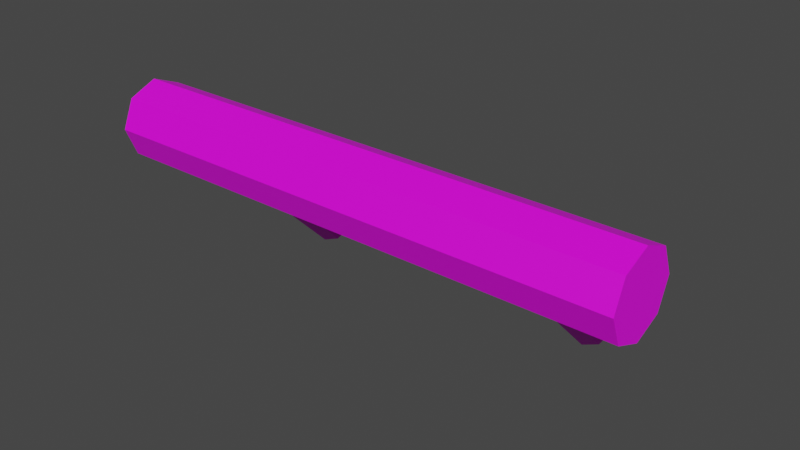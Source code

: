 # Source: alavanca.blend  (saved by Blender 2.83.19; exported with 4.5.12 LTS)
import bpy
from mathutils import Matrix  # noqa: F401  (used for matrix-valued properties, if any)

bpy.ops.wm.read_factory_settings(use_empty=True)
scene = bpy.context.scene
scene.name = 'Scene'

# ---- collections
col_collection = bpy.data.collections.new('Collection'); scene.collection.children.link(col_collection)

# ---- images (referenced by path relative to the original .blend; pixels are not part of the script)
import os
ASSET_DIR = os.environ.get("B2B_ASSET_DIR", "")  # directory of the original .blend (textures are referenced by path, not embedded)
HERE = os.path.dirname(os.path.abspath(__file__))  # packed textures are extracted next to this script under _unpacked/

def load_image(name, relpath, width, height, colorspace="sRGB"):
    """Load a texture the original file referenced (path relative to the .blend, or extracted next to this script)."""
    p = next((c for c in (os.path.join(HERE, relpath), os.path.join(ASSET_DIR, relpath)) if relpath and os.path.exists(c)), "")
    if p:
        img = bpy.data.images.load(p, check_existing=True)
        img.name = name
    else:  # same state as the original file: an image datablock whose file is absent (Cycles renders it pink)
        img = bpy.data.images.new(name, width, height)
        img.source = "FILE"
        img.filepath = "//" + (relpath or name)
    img.colorspace_settings.name = colorspace
    return img
img_minha_paleta_de_cores_1_jpg = load_image('Minha Paleta de Cores 1.jpg', 'Minha Paleta de Cores 1.jpg', 1024, 1024, 'sRGB')

# ---- materials (node trees are filled in below, after node groups)
mat_ambiente_objetos = bpy.data.materials.new('Ambiente_Objetos')
mat_ambiente_objetos.use_transparent_shadow = False

# ---- material node trees
mat_ambiente_objetos.use_nodes = True; mat_ambiente_objetos.node_tree.nodes.clear()
_N = mat_ambiente_objetos.node_tree.nodes; _L = mat_ambiente_objetos.node_tree.links
n0 = _N.new('ShaderNodeOutputMaterial'); n0.name = 'Material Output'; n0.location = (300, 300)
n1 = _N.new('ShaderNodeBsdfPrincipled'); n1.name = 'Principled BSDF'; n1.location = (10, 300)
n1.distribution = 'GGX'
n1.subsurface_method = 'BURLEY'
n1.inputs[3].default_value = 1.45
n1.inputs[27].default_value = (0.0, 0.0, 0.0, 1.0)
n1.inputs[28].default_value = 1.0
n2 = _N.new('ShaderNodeTexImage'); n2.name = 'Image Texture'; n2.location = (-345, 189)
n2.image = img_minha_paleta_de_cores_1_jpg
_L.new(n1.outputs[0], n0.inputs[0])
_L.new(n2.outputs[0], n1.inputs[0])
n0.is_active_output = True

# ---- world
world_world = bpy.data.worlds.new('World'); scene.world = world_world
world_world.use_nodes = True; world_world.node_tree.nodes.clear()
_N = world_world.node_tree.nodes; _L = world_world.node_tree.links
n0 = _N.new('ShaderNodeOutputWorld'); n0.name = 'World Output'; n0.location = (300, 300)
n1 = _N.new('ShaderNodeBackground'); n1.name = 'Background'; n1.location = (10, 300)
n1.inputs[0].default_value = (0.05088, 0.05088, 0.05088, 1.0)
_L.new(n1.outputs[0], n0.inputs[0])
n0.is_active_output = True
world_world.color = (0.05088, 0.05088, 0.05088)
world_world.use_sun_shadow = False
world_world.sun_shadow_jitter_overblur = 0.0

# ---- meshes
me_circle_001 = bpy.data.meshes.new('Circle.001')
me_circle_001.from_pydata([(0.0, 1.946, -2.294), (0.2458, 1.844, -2.294), (-4.768e-07, -2.384e-07, -1.536), (-4.768e-07, 1.469, -1.536), (0.1262, -2.384e-07, -1.484), (0.1262, 1.469, -1.484), (0.1785, -2.384e-07, -1.357), (0.1785, 1.469, -1.357), (0.1262, -2.384e-07, -1.231), (0.1262, 1.469, -1.231), (-4.768e-07, -2.384e-07, -1.179), (-4.768e-07, 1.469, -1.179), (-0.1262, -2.384e-07, -1.231), (-0.1262, 1.469, -1.231), (-0.1785, -2.384e-07, -1.357), (-0.1785, 1.469, -1.357), (-0.1262, -2.384e-07, -1.484), (-0.1262, 1.469, -1.484), (0.3476, 1.599, -2.294), (0.2458, 1.353, -2.294), (0.0, 1.251, -2.294), (-0.2458, 1.353, -2.294), (-0.3476, 1.599, -2.294), (-0.2458, 1.844, -2.294), (-4.768e-07, 0.0, 1.179), (-4.768e-07, 1.469, 1.179), (0.1262, 0.0, 1.231), (0.1262, 1.469, 1.231), (0.1785, 0.0, 1.357), (0.1785, 1.469, 1.357), (0.1262, 0.0, 1.484), (0.1262, 1.469, 1.484), (-4.768e-07, 0.0, 1.536), (-4.768e-07, 1.469, 1.536), (-0.1262, 0.0, 1.484), (-0.1262, 1.469, 1.484), (-0.1785, 0.0, 1.357), (-0.1785, 1.469, 1.357), (-0.1262, 0.0, 1.231), (-0.1262, 1.469, 1.231), (0.0, 1.946, 2.294), (-0.2458, 1.844, 2.294), (-0.3476, 1.599, 2.294), (-0.2458, 1.353, 2.294), (0.0, 1.251, 2.294), (0.2458, 1.353, 2.294), (0.3476, 1.599, 2.294), (0.2458, 1.844, 2.294)], [], [(2, 3, 5, 4), (4, 5, 7, 6), (6, 7, 9, 8), (8, 9, 11, 10), (10, 11, 13, 12), (12, 13, 15, 14), (1, 18, 19, 20, 21, 22, 23, 0), (14, 15, 17, 16), (16, 17, 3, 2), (24, 25, 27, 26), (41, 40, 0, 23), (26, 27, 29, 28), (42, 41, 23, 22), (28, 29, 31, 30), (43, 42, 22, 21), (30, 31, 33, 32), (44, 43, 21, 20), (32, 33, 35, 34), (45, 44, 20, 19), (34, 35, 37, 36), (46, 45, 19, 18), (40, 47, 1, 0), (36, 37, 39, 38), (47, 46, 18, 1), (38, 39, 25, 24), (47, 40, 41, 42, 43, 44, 45, 46)])
_uv = me_circle_001.uv_layers.new(name='UVMap')
_uv.uv.foreach_set('vector', [0.18, 0.007191, 0.18, 0.007191, 0.18, 0.007191, 0.18, 0.007191, 0.18, 0.007191, 0.18, 0.007191, 0.18, 0.007191, 0.18, 0.007191, 0.18, 0.007191, 0.18, 0.007191, 0.18, 0.007191, 0.18, 0.007191, 0.18, 0.007191, 0.18, 0.007191, 0.18, 0.007191, 0.18, 0.007191, 0.18, 0.007191, 0.18, 0.007191, 0.18, 0.007191, 0.18, 0.007191, 0.18, 0.007191, 0.18, 0.007191, 0.18, 0.007191, 0.18, 0.007191, 0.3182, 0.04239, 0.3182, 0.04239, 0.3182, 0.04239, 0.3182, 0.04239, 0.3182, 0.04239, 0.3182, 0.04239, 0.3182, 0.04239, 0.3182, 0.04239, 0.18, 0.007191, 0.18, 0.007191, 0.18, 0.007191, 0.18, 0.007191, 0.18, 0.007191, 0.18, 0.007191, 0.18, 0.007191, 0.18, 0.007191, 0.18, 0.007191, 0.18, 0.007191, 0.18, 0.007191, 0.18, 0.007191, 0.3182, 0.04239, 0.3182, 0.04239, 0.3182, 0.04239, 0.3182, 0.04239, 0.18, 0.007191, 0.18, 0.007191, 0.18, 0.007191, 0.18, 0.007191, 0.3182, 0.04239, 0.3182, 0.04239, 0.3182, 0.04239, 0.3182, 0.04239, 0.18, 0.007191, 0.18, 0.007191, 0.18, 0.007191, 0.18, 0.007191, 0.3182, 0.04239, 0.3182, 0.04239, 0.3182, 0.04239, 0.3182, 0.04239, 0.18, 0.007191, 0.18, 0.007191, 0.18, 0.007191, 0.18, 0.007191, 0.3182, 0.04239, 0.3182, 0.04239, 0.3182, 0.04239, 0.3182, 0.04239, 0.18, 0.007191, 0.18, 0.007191, 0.18, 0.007191, 0.18, 0.007191, 0.3182, 0.04239, 0.3182, 0.04239, 0.3182, 0.04239, 0.3182, 0.04239, 0.18, 0.007191, 0.18, 0.007191, 0.18, 0.007191, 0.18, 0.007191, 0.3182, 0.04239, 0.3182, 0.04239, 0.3182, 0.04239, 0.3182, 0.04239, 0.3182, 0.04239, 0.3182, 0.04239, 0.3182, 0.04239, 0.3182, 0.04239, 0.18, 0.007191, 0.18, 0.007191, 0.18, 0.007191, 0.18, 0.007191, 0.3182, 0.04239, 0.3182, 0.04239, 0.3182, 0.04239, 0.3182, 0.04239, 0.18, 0.007191, 0.18, 0.007191, 0.18, 0.007191, 0.18, 0.007191, 0.3182, 0.04239, 0.3182, 0.04239, 0.3182, 0.04239, 0.3182, 0.04239, 0.3182, 0.04239, 0.3182, 0.04239, 0.3182, 0.04239, 0.3182, 0.04239])
me_circle_001.materials.append(mat_ambiente_objetos)
me_circle_001.use_remesh_fix_poles = True
me_circle_001.use_remesh_preserve_attributes = False
me_circle_001.use_mirror_vertex_groups = False
me_circle_001.update()

# ---- objects
ob_circle_001 = bpy.data.objects.new('Circle.001', me_circle_001)

# ---- transforms, parenting, visibility, modifiers, constraints
ob_circle_001.location = (0.01983, -0.2382, 0.04361)
ob_circle_001.rotation_euler = (1.571, -0.7854, 1.571)
ob_circle_001.scale = (0.3099, 0.3099, 0.3099)
ob_circle_001.lineart.crease_threshold = 0.0

# ---- collection membership
col_collection.objects.link(ob_circle_001)

# ---- scene / render settings (as saved in the file)
scene.frame_start = 1; scene.frame_end = 48; scene.frame_set(32)
scene.render.engine = 'BLENDER_EEVEE_NEXT'
scene.cycles.use_denoising = False
scene.cycles.samples = 128
scene.cycles.sampling_pattern = 'TABULATED_SOBOL'
scene.cycles.use_adaptive_sampling = False
scene.cycles.use_light_tree = False
scene.view_settings.view_transform = 'Filmic'
bpy.context.view_layer.update()

# ---- added for rendering (the .blend has no active camera and no usable light): camera, sun
cam_auto = bpy.data.cameras.new('AutoCamera')
cam_auto.lens = 50.0
cam_auto.sensor_width = 36.0
cam_auto.clip_end = 1000.0
ob_auto_camera = bpy.data.objects.new('AutoCamera', cam_auto)
scene.collection.objects.link(ob_auto_camera)
ob_auto_camera.location = (1.53777, -2.27299, 1.47121)
ob_auto_camera.rotation_euler = (1.09748, -7.21219e-08, 0.694738)
scene.camera = ob_auto_camera
light_auto_sun = bpy.data.lights.new('AutoSun', 'SUN')
light_auto_sun.energy = 3.0
light_auto_sun.angle = 0.0523599
ob_auto_sun = bpy.data.objects.new('AutoSun', light_auto_sun)
scene.collection.objects.link(ob_auto_sun)
ob_auto_sun.rotation_euler = (0.872665, 0.174533, 0.523599)
bpy.context.view_layer.update()
